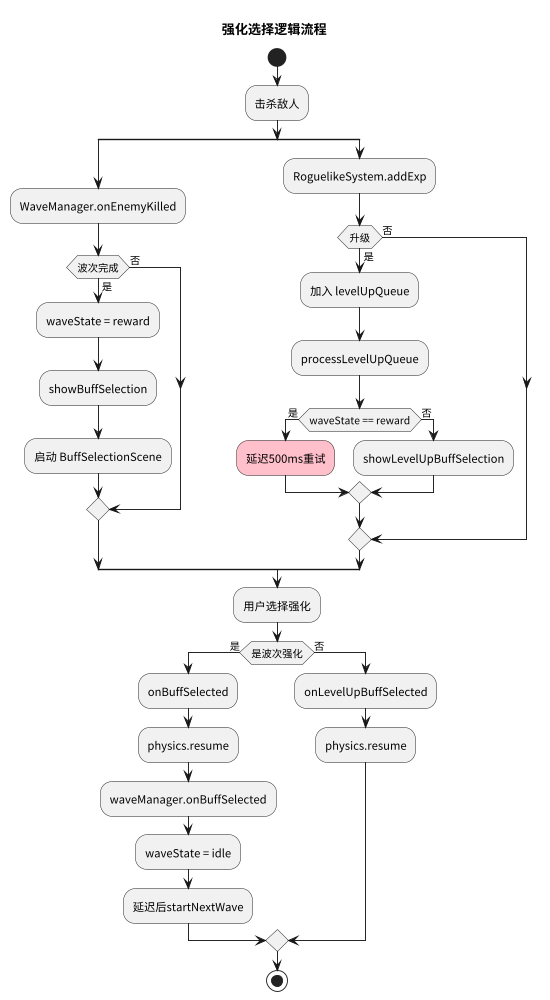

The diagram above was rendered by PlantUML. Its source (embedded in the PNG):
@startuml buff-selection-logic
skinparam defaultFontName "PingFang SC"
skinparam dpi 300
scale 0.3

title 强化选择逻辑流程

start

:击杀敌人;

split
  :WaveManager.onEnemyKilled;
  if (波次完成) then (是)
    :waveState = reward;
    :showBuffSelection;
    :启动 BuffSelectionScene;
  else (否)
  endif
split again
  :RoguelikeSystem.addExp;
  if (升级) then (是)
    :加入 levelUpQueue;
    :processLevelUpQueue;

    if (waveState == reward) then (是)
      #pink:延迟500ms重试;
    else (否)
      :showLevelUpBuffSelection;
    endif
  else (否)
  endif
end split

:用户选择强化;

if (是波次强化) then (是)
  :onBuffSelected;
  :physics.resume;
  :waveManager.onBuffSelected;
  :waveState = idle;
  :延迟后startNextWave;
else (否)
  :onLevelUpBuffSelected;
  :physics.resume;
endif

stop

@enduml